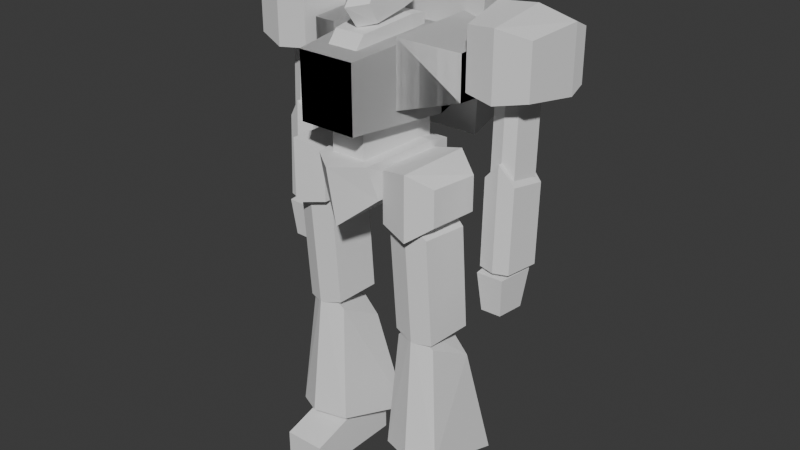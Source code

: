 # Source: mech.blend  (saved by Blender 5.0.119; exported with 4.5.12 LTS)
import bpy
from mathutils import Matrix  # noqa: F401  (used for matrix-valued properties, if any)

bpy.ops.wm.read_factory_settings(use_empty=True)
scene = bpy.context.scene
scene.name = 'Scene'

# ---- collections
col_collection = bpy.data.collections.new('Collection'); scene.collection.children.link(col_collection)

# ---- world
world_world = bpy.data.worlds.new('World'); scene.world = world_world
world_world.use_nodes = True; world_world.node_tree.nodes.clear()
_N = world_world.node_tree.nodes; _L = world_world.node_tree.links
n0 = _N.new('ShaderNodeOutputWorld'); n0.name = 'World Output'; n0.location = (200, 100)
n1 = _N.new('ShaderNodeBackground'); n1.name = 'Background'; n1.location = (-200, 100)
n1.inputs[0].default_value = (0.05088, 0.05088, 0.05088, 1.0)
_L.new(n1.outputs[0], n0.inputs[0])
n0.is_active_output = True
world_world.color = (0.05088, 0.05088, 0.05088)
world_world.sun_shadow_jitter_overblur = 0.0

# ---- meshes
me_cube_001 = bpy.data.meshes.new('Cube.001')
me_cube_001.from_pydata([(0.7277, -1.659, -0.8186), (0.7277, -1.659, 0.8186), (1.0, 1.0, -1.0), (1.0, 1.0, 1.0), (0.0, 1.0, -1.0), (0.0, 1.0, 1.0), (0.0, -1.659, -0.8186), (0.0, -1.659, 0.8186), (0.0, 1.765, 0.7861), (1.0, 1.765, 0.7861), (1.0, 1.765, -0.7861), (0.0, 1.765, -0.7861), (0.8792, -0.4349, -0.5492), (0.8792, -0.4349, 1.088), (1.152, 2.224, -0.7306), (1.152, 2.224, 1.269), (2.077, 2.036, 0.9335), (2.077, 2.036, -0.4102), (2.077, 0.2494, -0.2883), (2.077, 0.2494, 0.8116), (0.0, 1.584, 1.595), (1.67, 1.584, 1.595), (1.066, 2.213, -1.875), (0.0, 2.213, -1.875), (0.0, 2.614, 1.909), (1.67, 2.614, 1.909), (1.066, 3.242, -1.562), (0.0, 3.242, -1.562), (0.0, 1.335, 2.424), (1.392, 1.335, 2.424), (0.0, 2.148, 2.672), (1.392, 2.148, 2.672)], [], [(5, 3, 9, 8), (2, 3, 1, 0), (4, 2, 0, 6), (3, 5, 7, 1), (0, 1, 7, 6), (11, 8, 9, 10), (3, 2, 10, 9), (2, 4, 11, 10), (14, 12, 13, 15), (17, 16, 19, 18), (15, 13, 19, 16), (14, 15, 16, 17), (13, 12, 18, 19), (12, 14, 17, 18), (23, 22, 21, 20), (27, 24, 25, 26), (21, 22, 26, 25), (22, 23, 27, 26), (25, 24, 30, 31), (28, 29, 31, 30), (20, 21, 29, 28), (21, 25, 31, 29)])
_uv = me_cube_001.uv_layers.new(name='UVMap')
_uv.uv.foreach_set('vector', [0.75, 0.5, 0.625, 0.5, 0.625, 0.5, 0.75, 0.5, 0.375, 0.5, 0.625, 0.5, 0.625, 0.75, 0.375, 0.75, 0.25, 0.5, 0.375, 0.5, 0.375, 0.75, 0.25, 0.75, 0.625, 0.5, 0.75, 0.5, 0.75, 0.75, 0.625, 0.75, 0.375, 0.75, 0.625, 0.75, 0.625, 0.875, 0.375, 0.875, 0.375, 0.375, 0.625, 0.375, 0.625, 0.5, 0.375, 0.5, 0.625, 0.5, 0.375, 0.5, 0.375, 0.5, 0.625, 0.5, 0.375, 0.5, 0.25, 0.5, 0.25, 0.5, 0.375, 0.5, 0.375, 0.5, 0.375, 0.75, 0.625, 0.75, 0.625, 0.5, 0.375, 0.5, 0.625, 0.5, 0.625, 0.75, 0.375, 0.75, 0.625, 0.5, 0.625, 0.75, 0.625, 0.75, 0.625, 0.5, 0.375, 0.5, 0.625, 0.5, 0.625, 0.5, 0.375, 0.5, 0.625, 0.75, 0.375, 0.75, 0.375, 0.75, 0.625, 0.75, 0.375, 0.75, 0.375, 0.5, 0.375, 0.5, 0.375, 0.75, 0.375, 0.375, 0.375, 0.5, 0.625, 0.5, 0.625, 0.375, 0.375, 0.375, 0.625, 0.375, 0.625, 0.5, 0.375, 0.5, 0.625, 0.5, 0.375, 0.5, 0.375, 0.5, 0.625, 0.5, 0.375, 0.5, 0.375, 0.375, 0.375, 0.375, 0.375, 0.5, 0.625, 0.5, 0.625, 0.375, 0.625, 0.375, 0.625, 0.5, 0.625, 0.375, 0.625, 0.5, 0.625, 0.5, 0.625, 0.375, 0.625, 0.375, 0.625, 0.5, 0.625, 0.5, 0.625, 0.375, 0.625, 0.5, 0.625, 0.5, 0.625, 0.5, 0.625, 0.5])
me_cube_001.update()
me_cube_002 = bpy.data.meshes.new('Cube.002')
me_cube_002.from_pydata([(0.8074, -0.8806, -1.471), (0.8074, -0.8806, 0.8717), (1.0, 1.0, -1.0), (1.0, 1.0, 1.0), (0.0, 1.0, -1.0), (0.0, 1.0, 1.0), (0.0, -1.659, -1.666), (0.0, -1.659, 0.8186), (0.0, 2.346, 0.7861), (1.0, 1.765, 0.7861), (1.0, 1.765, -0.7861), (0.0, 2.346, -0.7861), (1.0, 1.0, 0.0), (0.8074, -1.522, -0.2995), (0.0, -2.566, -0.4235), (1.0, 1.765, 0.0), (0.0, 2.346, 0.0)], [], [(5, 3, 9, 8), (12, 3, 1, 13), (4, 2, 0, 6), (3, 5, 7, 1), (13, 1, 7, 14), (16, 8, 9, 15), (12, 2, 10, 15), (2, 4, 11, 10), (3, 12, 15, 9), (11, 16, 15, 10), (0, 13, 14, 6), (2, 12, 13, 0)])
_uv = me_cube_002.uv_layers.new(name='UVMap')
_uv.uv.foreach_set('vector', [0.75, 0.5, 0.625, 0.5, 0.625, 0.5, 0.75, 0.5, 0.5, 0.5, 0.625, 0.5, 0.625, 0.6768, 0.5, 0.6768, 0.25, 0.5, 0.375, 0.5, 0.375, 0.6768, 0.25, 0.75, 0.625, 0.5, 0.75, 0.5, 0.75, 0.75, 0.625, 0.6768, 0.5, 0.6768, 0.625, 0.6768, 0.625, 0.875, 0.5, 0.875, 0.5, 0.375, 0.625, 0.375, 0.625, 0.5, 0.5, 0.5, 0.5, 0.5, 0.375, 0.5, 0.375, 0.5, 0.5, 0.5, 0.375, 0.5, 0.25, 0.5, 0.25, 0.5, 0.375, 0.5, 0.625, 0.5, 0.5, 0.5, 0.5, 0.5, 0.625, 0.5, 0.375, 0.375, 0.5, 0.375, 0.5, 0.5, 0.375, 0.5, 0.375, 0.6768, 0.5, 0.6768, 0.5, 0.875, 0.375, 0.875, 0.375, 0.5, 0.5, 0.5, 0.5, 0.6768, 0.375, 0.6768])
me_cube_002.update()
me_cube_003 = bpy.data.meshes.new('Cube.003')
me_cube_003.from_pydata([(0.7277, -2.148, -0.8186), (0.7277, -1.659, 0.4197), (1.0, 1.0, -1.0), (1.0, 1.0, 1.0), (0.0, 1.0, -1.0), (0.0, 1.0, 1.0), (0.0, -2.148, -0.8186), (0.0, -1.659, 0.4197), (0.0, 1.765, 0.7861), (1.0, 1.765, 0.7861), (1.0, 1.765, -0.7861), (0.0, 1.765, -0.7861)], [], [(5, 3, 9, 8), (2, 3, 1, 0), (4, 2, 0, 6), (3, 5, 7, 1), (0, 1, 7, 6), (11, 8, 9, 10), (3, 2, 10, 9), (2, 4, 11, 10)])
_uv = me_cube_003.uv_layers.new(name='UVMap')
_uv.uv.foreach_set('vector', [0.75, 0.5, 0.625, 0.5, 0.625, 0.5, 0.75, 0.5, 0.375, 0.5, 0.625, 0.5, 0.625, 0.75, 0.375, 0.75, 0.25, 0.5, 0.375, 0.5, 0.375, 0.75, 0.25, 0.75, 0.625, 0.5, 0.75, 0.5, 0.75, 0.75, 0.625, 0.75, 0.375, 0.75, 0.625, 0.75, 0.625, 0.875, 0.375, 0.875, 0.375, 0.375, 0.625, 0.375, 0.625, 0.5, 0.375, 0.5, 0.625, 0.5, 0.375, 0.5, 0.375, 0.5, 0.625, 0.5, 0.375, 0.5, 0.25, 0.5, 0.25, 0.5, 0.375, 0.5])
me_cube_003.update()
me_cube_004 = bpy.data.meshes.new('Cube.004')
me_cube_004.from_pydata([(0.7277, -1.659, -0.8186), (0.7277, -1.659, 0.8186), (1.0, 1.0, -1.0), (1.0, 1.0, 1.0), (0.0, 1.0, -1.0), (0.0, 1.0, 1.0), (0.0, -1.659, -0.8186), (0.0, -1.659, 0.8186), (0.0, 1.765, 0.7861), (1.0, 1.765, 0.7861), (1.0, 1.765, -0.7861), (0.0, 1.765, -0.7861)], [], [(5, 3, 9, 8), (2, 3, 1, 0), (4, 2, 0, 6), (3, 5, 7, 1), (0, 1, 7, 6), (11, 8, 9, 10), (3, 2, 10, 9), (2, 4, 11, 10)])
_uv = me_cube_004.uv_layers.new(name='UVMap')
_uv.uv.foreach_set('vector', [0.75, 0.5, 0.625, 0.5, 0.625, 0.5, 0.75, 0.5, 0.375, 0.5, 0.625, 0.5, 0.625, 0.75, 0.375, 0.75, 0.25, 0.5, 0.375, 0.5, 0.375, 0.75, 0.25, 0.75, 0.625, 0.5, 0.75, 0.5, 0.75, 0.75, 0.625, 0.75, 0.375, 0.75, 0.625, 0.75, 0.625, 0.875, 0.375, 0.875, 0.375, 0.375, 0.625, 0.375, 0.625, 0.5, 0.375, 0.5, 0.625, 0.5, 0.375, 0.5, 0.375, 0.5, 0.625, 0.5, 0.375, 0.5, 0.25, 0.5, 0.25, 0.5, 0.375, 0.5])
me_cube_004.update()
me_cube_005 = bpy.data.meshes.new('Cube.005')
me_cube_005.from_pydata([(0.844, -1.29, -0.9488), (0.7277, -1.659, 0.8186), (1.0, 1.0, -1.0), (1.0, 1.0, 1.0), (0.0, 1.0, -2.403), (0.0, 1.0, 1.0), (0.0, -2.008, -2.352), (0.0, -2.378, 0.8186), (0.0, 1.765, 0.7861), (1.0, 1.765, 0.7861), (1.0, 1.765, -0.7861), (0.0, 1.765, -2.189)], [], [(5, 3, 9, 8), (2, 3, 1, 0), (4, 2, 0, 6), (3, 5, 7, 1), (0, 1, 7, 6), (11, 8, 9, 10), (3, 2, 10, 9), (2, 4, 11, 10)])
_uv = me_cube_005.uv_layers.new(name='UVMap')
_uv.uv.foreach_set('vector', [0.75, 0.5, 0.625, 0.5, 0.625, 0.5, 0.75, 0.5, 0.375, 0.5, 0.625, 0.5, 0.625, 0.75, 0.375, 0.75, 0.25, 0.5, 0.375, 0.5, 0.375, 0.75, 0.25, 0.75, 0.625, 0.5, 0.75, 0.5, 0.75, 0.75, 0.625, 0.75, 0.375, 0.75, 0.625, 0.75, 0.625, 0.875, 0.375, 0.875, 0.375, 0.375, 0.625, 0.375, 0.625, 0.5, 0.375, 0.5, 0.625, 0.5, 0.375, 0.5, 0.375, 0.5, 0.625, 0.5, 0.375, 0.5, 0.25, 0.5, 0.25, 0.5, 0.375, 0.5])
me_cube_005.update()
me_cube_006 = bpy.data.meshes.new('Cube.006')
me_cube_006.from_pydata([(0.7632, -0.5958, -0.6583), (0.7632, -0.5958, 0.6583), (0.9822, 0.6688, -0.8042), (0.9822, 0.6688, 0.8042), (0.0, 0.7419, -1.0), (0.0, 0.7419, 1.0), (0.0, -0.8305, -0.8186), (0.0, -0.8305, 0.8186), (0.0, 1.194, 0.7861), (0.9822, 1.032, 0.6322), (0.9822, 1.032, -0.6322), (0.0, 1.194, -0.7861), (-0.7462, -0.7078, -0.7348), (-0.7462, -0.7078, 0.7348), (-0.9907, 0.7037, -0.8977), (-0.9907, 0.7037, 0.8977), (-0.9907, 1.11, 0.7057), (-0.9907, 1.11, -0.7057)], [], [(5, 3, 9, 8), (2, 3, 1, 0), (4, 2, 0, 6), (3, 5, 7, 1), (0, 1, 7, 6), (11, 8, 9, 10), (3, 2, 10, 9), (2, 4, 11, 10), (5, 8, 16, 15), (14, 12, 13, 15), (4, 6, 12, 14), (15, 13, 7, 5), (12, 6, 7, 13), (11, 17, 16, 8), (15, 16, 17, 14), (14, 17, 11, 4)])
_uv = me_cube_006.uv_layers.new(name='UVMap')
_uv.uv.foreach_set('vector', [0.75, 0.5, 0.625, 0.5, 0.625, 0.5, 0.75, 0.5, 0.375, 0.5, 0.625, 0.5, 0.625, 0.75, 0.375, 0.75, 0.25, 0.5, 0.375, 0.5, 0.375, 0.75, 0.25, 0.75, 0.625, 0.5, 0.75, 0.5, 0.75, 0.75, 0.625, 0.75, 0.375, 0.75, 0.625, 0.75, 0.625, 0.875, 0.375, 0.875, 0.375, 0.375, 0.625, 0.375, 0.625, 0.5, 0.375, 0.5, 0.625, 0.5, 0.375, 0.5, 0.375, 0.5, 0.625, 0.5, 0.375, 0.5, 0.25, 0.5, 0.25, 0.5, 0.375, 0.5, 0.75, 0.5, 0.75, 0.5, 0.625, 0.5, 0.625, 0.5, 0.375, 0.5, 0.375, 0.75, 0.625, 0.75, 0.625, 0.5, 0.25, 0.5, 0.25, 0.75, 0.375, 0.75, 0.375, 0.5, 0.625, 0.5, 0.625, 0.75, 0.75, 0.75, 0.75, 0.5, 0.375, 0.75, 0.375, 0.875, 0.625, 0.875, 0.625, 0.75, 0.375, 0.375, 0.375, 0.5, 0.625, 0.5, 0.625, 0.375, 0.625, 0.5, 0.625, 0.5, 0.375, 0.5, 0.375, 0.5, 0.375, 0.5, 0.375, 0.5, 0.25, 0.5, 0.25, 0.5])
me_cube_006.update()
me_cube_007 = bpy.data.meshes.new('Cube.007')
me_cube_007.from_pydata([(0.4426, -1.033, -0.4986), (0.4426, -1.033, 0.4255), (0.0, -1.907, -0.8186), (0.0, -1.907, 0.8186), (0.0, 1.765, 0.7861), (0.5963, 1.148, 0.4072), (0.5963, 1.148, -0.4803), (0.0, 1.765, -0.7861), (-0.7555, -1.558, -0.6515), (-0.7555, -1.558, 0.6515), (-0.9722, 1.415, 0.6257), (-0.9722, 1.415, -0.6257)], [], [(0, 6, 5, 1), (2, 7, 6, 0), (9, 3, 4, 10), (0, 1, 3, 2), (7, 4, 5, 6), (9, 10, 11, 8), (8, 11, 7, 2), (8, 2, 3, 9), (7, 11, 10, 4), (3, 1, 5, 4)])
_uv = me_cube_007.uv_layers.new(name='UVMap')
_uv.uv.foreach_set('vector', [0.375, 0.75, 0.375, 0.5, 0.625, 0.5, 0.625, 0.75, 0.25, 0.75, 0.25, 0.5, 0.375, 0.5, 0.375, 0.75, 0.625, 0.75, 0.75, 0.75, 0.75, 0.5, 0.625, 0.5, 0.375, 0.75, 0.625, 0.75, 0.625, 0.875, 0.375, 0.875, 0.375, 0.375, 0.625, 0.375, 0.625, 0.5, 0.375, 0.5, 0.625, 0.75, 0.625, 0.5, 0.375, 0.5, 0.375, 0.75, 0.375, 0.75, 0.375, 0.5, 0.25, 0.5, 0.25, 0.75, 0.375, 0.75, 0.375, 0.875, 0.625, 0.875, 0.625, 0.75, 0.375, 0.375, 0.375, 0.5, 0.625, 0.5, 0.625, 0.375, 0.75, 0.75, 0.625, 0.75, 0.625, 0.5, 0.75, 0.5])
me_cube_007.update()
me_cube_008 = bpy.data.meshes.new('Cube.008')
me_cube_008.from_pydata([(0.4262, -0.7724, -0.6409), (0.4135, -1.17, 2.203), (-0.03509, -1.091, -0.642), (-0.05056, -1.579, 2.847), (-0.03851, 0.9067, 2.839), (0.584, 0.8535, 2.197), (0.5961, 1.236, -0.534), (-0.02365, 1.376, -0.5115), (-0.5811, -0.848, -0.507), (-0.5934, -1.237, 2.27), (-0.7407, 0.7445, 2.263), (-0.7288, 1.118, -0.4037)], [], [(0, 6, 5, 1), (2, 7, 6, 0), (9, 3, 4, 10), (0, 1, 3, 2), (7, 4, 5, 6), (9, 10, 11, 8), (8, 11, 7, 2), (8, 2, 3, 9), (7, 11, 10, 4), (3, 1, 5, 4)])
_uv = me_cube_008.uv_layers.new(name='UVMap')
_uv.uv.foreach_set('vector', [0.4731, 0.75, 0.4731, 0.5, 0.625, 0.5, 0.625, 0.75, 0.5024, 0.8054, 0.4668, 0.4908, 0.4731, 0.5, 0.4731, 0.75, 0.625, 0.75, 0.75, 0.75, 0.75, 0.5, 0.625, 0.5, 0.4731, 0.75, 0.625, 0.75, 0.625, 0.875, 0.4731, 0.875, 0.4731, 0.375, 0.625, 0.375, 0.625, 0.5, 0.4731, 0.5, 0.625, 0.75, 0.625, 0.5, 0.4731, 0.5, 0.4731, 0.75, 0.4731, 0.75, 0.4731, 0.5, 0.4668, 0.4908, 0.5024, 0.8054, 0.4731, 0.75, 0.4731, 0.875, 0.625, 0.875, 0.625, 0.75, 0.4731, 0.375, 0.4731, 0.5, 0.625, 0.5, 0.625, 0.375, 0.75, 0.75, 0.625, 0.75, 0.625, 0.5, 0.75, 0.5])
me_cube_008.update()
me_cube_009 = bpy.data.meshes.new('Cube.009')
me_cube_009.from_pydata([(0.7023, -1.584, -0.2586), (0.4135, -1.17, 2.804), (0.04082, -2.213, -0.1578), (-0.05056, -1.579, 3.448), (-0.03851, 0.9067, 2.839), (0.584, 0.8535, 2.197), (0.8444, 2.153, -0.8579), (-0.07565, 2.349, -0.8893), (-0.7671, -1.649, -0.2482), (-0.5934, -1.237, 2.871), (-0.7407, 0.7445, 2.263), (-1.091, 1.963, -0.8274)], [], [(0, 6, 5, 1), (2, 7, 6, 0), (9, 3, 4, 10), (0, 1, 3, 2), (7, 4, 5, 6), (9, 10, 11, 8), (8, 11, 7, 2), (8, 2, 3, 9), (7, 11, 10, 4), (3, 1, 5, 4)])
_uv = me_cube_009.uv_layers.new(name='UVMap')
_uv.uv.foreach_set('vector', [0.4731, 0.75, 0.4731, 0.5, 0.625, 0.5, 0.625, 0.75, 0.5024, 0.8054, 0.4668, 0.4908, 0.4731, 0.5, 0.4731, 0.75, 0.625, 0.75, 0.75, 0.75, 0.75, 0.5, 0.625, 0.5, 0.4731, 0.75, 0.625, 0.75, 0.625, 0.875, 0.4731, 0.875, 0.4731, 0.375, 0.625, 0.375, 0.625, 0.5, 0.4731, 0.5, 0.625, 0.75, 0.625, 0.5, 0.4731, 0.5, 0.4731, 0.75, 0.4731, 0.75, 0.4731, 0.5, 0.4668, 0.4908, 0.5024, 0.8054, 0.4731, 0.75, 0.4731, 0.875, 0.625, 0.875, 0.625, 0.75, 0.4731, 0.375, 0.4731, 0.5, 0.625, 0.5, 0.625, 0.375, 0.75, 0.75, 0.625, 0.75, 0.625, 0.5, 0.75, 0.5])
me_cube_009.update()
me_cube_010 = bpy.data.meshes.new('Cube.010')
me_cube_010.from_pydata([(-0.5418, -1.681, -0.8417), (-0.5418, -1.681, -0.05179), (-0.5418, 0.939, -0.8417), (-0.5418, 0.939, 0.7364), (0.5418, -1.681, -0.8417), (0.5418, -1.681, -0.05179), (0.5418, 0.939, -0.8417), (0.5418, 0.939, 0.7364)], [], [(0, 1, 3, 2), (2, 3, 7, 6), (6, 7, 5, 4), (4, 5, 1, 0), (2, 6, 4, 0), (7, 3, 1, 5)])
_uv = me_cube_010.uv_layers.new(name='UVMap')
_uv.uv.foreach_set('vector', [0.375, 0.0, 0.625, 0.0, 0.625, 0.25, 0.375, 0.25, 0.375, 0.25, 0.625, 0.25, 0.625, 0.5, 0.375, 0.5, 0.375, 0.5, 0.625, 0.5, 0.625, 0.75, 0.375, 0.75, 0.375, 0.75, 0.625, 0.75, 0.625, 1.0, 0.375, 1.0, 0.125, 0.5, 0.375, 0.5, 0.375, 0.75, 0.125, 0.75, 0.625, 0.5, 0.875, 0.5, 0.875, 0.75, 0.625, 0.75])
me_cube_010.update()
me_cube_011 = bpy.data.meshes.new('Cube.011')
me_cube_011.from_pydata([(0.4262, -1.089, -0.5855), (0.4135, -0.9097, 2.265), (-0.03509, -1.406, -0.5668), (-0.05056, -1.186, 2.93), (-0.03851, 1.283, 2.768), (0.584, 1.1, 2.134), (0.5961, 0.928, -0.6036), (-0.02365, 1.072, -0.5899), (-0.5811, -1.137, -0.4477), (-0.5934, -0.9619, 2.336), (-0.7407, 1.005, 2.206), (-0.7288, 0.8371, -0.4669)], [], [(0, 6, 5, 1), (2, 7, 6, 0), (9, 3, 4, 10), (0, 1, 3, 2), (7, 4, 5, 6), (9, 10, 11, 8), (8, 11, 7, 2), (8, 2, 3, 9), (7, 11, 10, 4), (3, 1, 5, 4)])
_uv = me_cube_011.uv_layers.new(name='UVMap')
_uv.uv.foreach_set('vector', [0.4731, 0.75, 0.4731, 0.5, 0.625, 0.5, 0.625, 0.75, 0.5024, 0.8054, 0.4668, 0.4908, 0.4731, 0.5, 0.4731, 0.75, 0.625, 0.75, 0.75, 0.75, 0.75, 0.5, 0.625, 0.5, 0.4731, 0.75, 0.625, 0.75, 0.625, 0.875, 0.4731, 0.875, 0.4731, 0.375, 0.625, 0.375, 0.625, 0.5, 0.4731, 0.5, 0.625, 0.75, 0.625, 0.5, 0.4731, 0.5, 0.4731, 0.75, 0.4731, 0.75, 0.4731, 0.5, 0.4668, 0.4908, 0.5024, 0.8054, 0.4731, 0.75, 0.4731, 0.875, 0.625, 0.875, 0.625, 0.75, 0.4731, 0.375, 0.4731, 0.5, 0.625, 0.5, 0.625, 0.375, 0.75, 0.75, 0.625, 0.75, 0.625, 0.5, 0.75, 0.5])
me_cube_011.update()
me_cube_012 = bpy.data.meshes.new('Cube.012')
me_cube_012.from_pydata([(0.68, -1.656, -0.6356), (0.6642, -1.431, 2.864), (0.1016, -2.054, -0.6356), (0.08221, -1.778, 3.698), (0.09732, 1.318, 3.495), (0.8779, 1.089, 2.7), (0.8931, 0.873, -0.6356), (0.116, 1.053, -0.6356), (-0.5831, -1.717, -0.6356), (-0.5985, -1.497, 2.952), (-0.7832, 0.97, 2.79), (-0.7683, 0.759, -0.6356), (0.5594, -2.062, -0.8132), (0.7455, 0.6546, -0.8132), (-0.5434, -2.127, -0.8132), (-0.7052, 0.5322, -0.8132), (0.4294, -1.762, -2.455), (0.5706, 0.2989, -2.455), (-0.4075, -1.811, -2.455), (-0.5302, 0.206, -2.455)], [], [(0, 6, 5, 1), (2, 7, 6, 0), (9, 3, 4, 10), (0, 1, 3, 2), (7, 4, 5, 6), (9, 10, 11, 8), (8, 11, 7, 2), (8, 2, 3, 9), (7, 11, 10, 4), (3, 1, 5, 4), (18, 19, 17, 16), (13, 17, 19, 15), (12, 14, 18, 16), (14, 15, 19, 18), (13, 12, 16, 17), (14, 12, 13, 15)])
_uv = me_cube_012.uv_layers.new(name='UVMap')
_uv.uv.foreach_set('vector', [0.4731, 0.75, 0.4731, 0.5, 0.625, 0.5, 0.625, 0.75, 0.5024, 0.8054, 0.4668, 0.4908, 0.4731, 0.5, 0.4731, 0.75, 0.625, 0.75, 0.75, 0.75, 0.75, 0.5, 0.625, 0.5, 0.4731, 0.75, 0.625, 0.75, 0.625, 0.875, 0.4731, 0.875, 0.4731, 0.375, 0.625, 0.375, 0.625, 0.5, 0.4731, 0.5, 0.625, 0.75, 0.625, 0.5, 0.4731, 0.5, 0.4731, 0.75, 0.4731, 0.75, 0.4731, 0.5, 0.4668, 0.4908, 0.5024, 0.8054, 0.4731, 0.75, 0.4731, 0.875, 0.625, 0.875, 0.625, 0.75, 0.4731, 0.375, 0.4731, 0.5, 0.625, 0.5, 0.625, 0.375, 0.75, 0.75, 0.625, 0.75, 0.625, 0.5, 0.75, 0.5, 0.4731, 0.75, 0.4731, 0.5, 0.4731, 0.5, 0.4731, 0.75, 0.4731, 0.5, 0.4731, 0.5, 0.4731, 0.5, 0.4731, 0.5, 0.4731, 0.75, 0.4731, 0.75, 0.4731, 0.75, 0.4731, 0.75, 0.4731, 0.75, 0.4731, 0.5, 0.4731, 0.5, 0.4731, 0.75, 0.4731, 0.5, 0.4731, 0.75, 0.4731, 0.75, 0.4731, 0.5, 0.4731, 0.75, 0.4731, 0.75, 0.4731, 0.5, 0.4731, 0.5])
me_cube_012.update()
me_cube_013 = bpy.data.meshes.new('Cube.013')
me_cube_013.from_pydata([(0.7277, -1.659, -0.8186), (0.7277, -1.659, 0.8186), (1.0, 1.0, -1.0), (1.0, 1.0, 1.0), (0.0, 1.0, -1.0), (0.0, 1.0, 1.0), (0.0, -1.659, -0.8186), (0.0, -1.659, 0.8186), (0.0, 1.765, 0.7861), (1.0, 1.765, 0.7861), (1.0, 1.765, -0.7861), (0.0, 1.765, -0.7861), (0.8792, -0.4349, -0.5492), (0.8792, -0.4349, 1.088), (1.152, 2.224, -0.7306), (1.152, 2.224, 1.269), (2.077, 2.036, 0.9335), (2.077, 2.036, -0.4102), (2.077, 0.2494, -0.2883), (2.077, 0.2494, 0.8116)], [], [(5, 3, 9, 8), (2, 3, 1, 0), (4, 2, 0, 6), (3, 5, 7, 1), (0, 1, 7, 6), (11, 8, 9, 10), (3, 2, 10, 9), (2, 4, 11, 10), (14, 12, 13, 15), (17, 16, 19, 18), (15, 13, 19, 16), (14, 15, 16, 17), (13, 12, 18, 19), (12, 14, 17, 18)])
_uv = me_cube_013.uv_layers.new(name='UVMap')
_uv.uv.foreach_set('vector', [0.75, 0.5, 0.625, 0.5, 0.625, 0.5, 0.75, 0.5, 0.375, 0.5, 0.625, 0.5, 0.625, 0.75, 0.375, 0.75, 0.25, 0.5, 0.375, 0.5, 0.375, 0.75, 0.25, 0.75, 0.625, 0.5, 0.75, 0.5, 0.75, 0.75, 0.625, 0.75, 0.375, 0.75, 0.625, 0.75, 0.625, 0.875, 0.375, 0.875, 0.375, 0.375, 0.625, 0.375, 0.625, 0.5, 0.375, 0.5, 0.625, 0.5, 0.375, 0.5, 0.375, 0.5, 0.625, 0.5, 0.375, 0.5, 0.25, 0.5, 0.25, 0.5, 0.375, 0.5, 0.375, 0.5, 0.375, 0.75, 0.625, 0.75, 0.625, 0.5, 0.375, 0.5, 0.625, 0.5, 0.625, 0.75, 0.375, 0.75, 0.625, 0.5, 0.625, 0.75, 0.625, 0.75, 0.625, 0.5, 0.375, 0.5, 0.625, 0.5, 0.625, 0.5, 0.375, 0.5, 0.625, 0.75, 0.375, 0.75, 0.375, 0.75, 0.625, 0.75, 0.375, 0.75, 0.375, 0.5, 0.375, 0.5, 0.375, 0.75])
me_cube_013.update()
me_cube_014 = bpy.data.meshes.new('Cube.014')
me_cube_014.from_pydata([(0.7277, -1.659, -0.8186), (0.7277, -1.659, 0.8186), (1.0, 1.0, -1.0), (1.0, 1.0, 1.0), (0.0, 1.0, -1.0), (0.0, 1.0, 1.0), (0.0, -1.659, -0.8186), (0.0, -1.659, 0.8186), (0.0, 1.765, 0.7861), (1.0, 1.765, 0.7861), (1.0, 1.765, -0.7861), (0.0, 1.765, -0.7861), (0.8792, -0.4349, -0.5492), (0.8792, -0.4349, 1.088), (1.152, 2.224, -0.7306), (1.152, 2.224, 1.269), (2.077, 2.036, 0.9335), (2.077, 2.036, -0.4102), (2.077, 0.2494, -0.2883), (2.077, 0.2494, 0.8116)], [], [(5, 3, 9, 8), (2, 3, 1, 0), (4, 2, 0, 6), (3, 5, 7, 1), (0, 1, 7, 6), (11, 8, 9, 10), (3, 2, 10, 9), (2, 4, 11, 10), (14, 12, 13, 15), (17, 16, 19, 18), (15, 13, 19, 16), (14, 15, 16, 17), (13, 12, 18, 19), (12, 14, 17, 18)])
_uv = me_cube_014.uv_layers.new(name='UVMap')
_uv.uv.foreach_set('vector', [0.75, 0.5, 0.625, 0.5, 0.625, 0.5, 0.75, 0.5, 0.375, 0.5, 0.625, 0.5, 0.625, 0.75, 0.375, 0.75, 0.25, 0.5, 0.375, 0.5, 0.375, 0.75, 0.25, 0.75, 0.625, 0.5, 0.75, 0.5, 0.75, 0.75, 0.625, 0.75, 0.375, 0.75, 0.625, 0.75, 0.625, 0.875, 0.375, 0.875, 0.375, 0.375, 0.625, 0.375, 0.625, 0.5, 0.375, 0.5, 0.625, 0.5, 0.375, 0.5, 0.375, 0.5, 0.625, 0.5, 0.375, 0.5, 0.25, 0.5, 0.25, 0.5, 0.375, 0.5, 0.375, 0.5, 0.375, 0.75, 0.625, 0.75, 0.625, 0.5, 0.375, 0.5, 0.625, 0.5, 0.625, 0.75, 0.375, 0.75, 0.625, 0.5, 0.625, 0.75, 0.625, 0.75, 0.625, 0.5, 0.375, 0.5, 0.625, 0.5, 0.625, 0.5, 0.375, 0.5, 0.625, 0.75, 0.375, 0.75, 0.375, 0.75, 0.625, 0.75, 0.375, 0.75, 0.375, 0.5, 0.375, 0.5, 0.375, 0.75])
me_cube_014.update()

# ---- objects
ob_cube = bpy.data.objects.new('Cube', me_cube_001)
ob_cube_001 = bpy.data.objects.new('Cube.001', me_cube_002)
ob_cube_002 = bpy.data.objects.new('Cube.002', me_cube_003)
ob_cube_003 = bpy.data.objects.new('Cube.003', me_cube_004)
ob_cube_004 = bpy.data.objects.new('Cube.004', me_cube_005)
ob_cube_005 = bpy.data.objects.new('Cube.005', me_cube_006)
ob_cube_006 = bpy.data.objects.new('Cube.006', me_cube_007)
ob_cube_007 = bpy.data.objects.new('Cube.007', me_cube_008)
ob_cube_008 = bpy.data.objects.new('Cube.008', me_cube_009)
ob_cube_009 = bpy.data.objects.new('Cube.009', me_cube_010)
ob_cube_010 = bpy.data.objects.new('Cube.010', me_cube_011)
ob_cube_011 = bpy.data.objects.new('Cube.011', me_cube_012)
ob_cube_012 = bpy.data.objects.new('Cube.012', me_cube_013)
ob_cube_013 = bpy.data.objects.new('Cube.013', me_cube_014)
ob_cube_014 = bpy.data.objects.new('Cube.014', me_cube_006)
ob_cube_015 = bpy.data.objects.new('Cube.015', me_cube_007)
ob_cube_016 = bpy.data.objects.new('Cube.016', me_cube_008)
ob_cube_017 = bpy.data.objects.new('Cube.017', me_cube_009)
ob_cube_018 = bpy.data.objects.new('Cube.018', me_cube_010)
ob_cube_019 = bpy.data.objects.new('Cube.019', me_cube_011)
ob_cube_020 = bpy.data.objects.new('Cube.020', me_cube_012)

# ---- transforms, parenting, visibility, modifiers, constraints
ob_cube.location = (0.0, 0.0, 11.8)
_m = ob_cube.modifiers.new('Mirror', 'MIRROR')
_m.use_clip = True
ob_cube_001.location = (0.0, 0.0, 13.65)
ob_cube_001.scale = (0.4039, 0.4039, 0.4039)
_m = ob_cube_001.modifiers.new('Mirror', 'MIRROR')
_m.use_clip = True
ob_cube_002.location = (0.0, 0.0, 12.84)
ob_cube_002.scale = (0.5363, 0.5363, 0.261)
_m = ob_cube_002.modifiers.new('Mirror', 'MIRROR')
_m.use_clip = True
ob_cube_003.location = (0.0, 0.0, 10.48)
ob_cube_003.scale = (0.6142, 0.6142, 0.6142)
_m = ob_cube_003.modifiers.new('Mirror', 'MIRROR')
_m.use_clip = True
ob_cube_004.location = (0.0, 0.0, 9.736)
ob_cube_004.scale = (0.9533, 0.7304, 0.4841)
_m = ob_cube_004.modifiers.new('Mirror', 'MIRROR')
_m.use_clip = True
ob_cube_005.location = (3.047, 0.8214, 12.58)
ob_cube_006.location = (1.629, -0.01936, 9.362)
ob_cube_006.scale = (1.0, 0.5536, 1.0)
ob_cube_007.location = (1.476, 0.02478, 6.302)
ob_cube_007.scale = (1.0, 0.5536, 1.0)
ob_cube_008.location = (1.476, 0.3344, 2.696)
ob_cube_008.scale = (1.0, 0.5536, 1.0)
ob_cube_009.location = (1.476, 0.3344, 1.881)
ob_cube_010.location = (3.01, 1.005, 10.2)
ob_cube_010.scale = (0.6028, 0.3337, 0.6028)
ob_cube_011.location = (2.94, 1.035, 8.072)
ob_cube_011.scale = (0.6028, 0.3337, 0.6028)
ob_cube_012.location = (0.0, 0.0, 11.8)
_m = ob_cube_012.modifiers.new('Mirror', 'MIRROR')
_m.use_clip = True
ob_cube_013.location = (0.0, 0.0, 11.8)
_m = ob_cube_013.modifiers.new('Mirror', 'MIRROR')
_m.use_clip = True
ob_cube_014.location = (-3.047, 0.8214, 12.58)
ob_cube_014.scale = (-1.0, 1.0, 1.0)
ob_cube_015.location = (-1.629, -0.01936, 9.362)
ob_cube_015.scale = (-1.0, 0.5536, 1.0)
ob_cube_016.location = (-1.476, 0.02478, 6.302)
ob_cube_016.scale = (-1.0, 0.5536, 1.0)
ob_cube_017.location = (-1.476, 0.3344, 2.696)
ob_cube_017.scale = (-1.0, 0.5536, 1.0)
ob_cube_018.location = (-1.476, 0.3344, 1.881)
ob_cube_018.scale = (-1.0, 1.0, 1.0)
ob_cube_019.location = (-3.01, 1.005, 10.2)
ob_cube_019.scale = (-0.6028, 0.3337, 0.6028)
ob_cube_020.location = (-2.94, 1.035, 8.072)
ob_cube_020.scale = (-0.6028, 0.3337, 0.6028)

# ---- collection membership
col_collection.objects.link(ob_cube)
col_collection.objects.link(ob_cube_001)
col_collection.objects.link(ob_cube_002)
col_collection.objects.link(ob_cube_003)
col_collection.objects.link(ob_cube_004)
col_collection.objects.link(ob_cube_005)
col_collection.objects.link(ob_cube_006)
col_collection.objects.link(ob_cube_007)
col_collection.objects.link(ob_cube_008)
col_collection.objects.link(ob_cube_009)
col_collection.objects.link(ob_cube_010)
col_collection.objects.link(ob_cube_011)
col_collection.objects.link(ob_cube_012)
col_collection.objects.link(ob_cube_013)
col_collection.objects.link(ob_cube_014)
col_collection.objects.link(ob_cube_015)
col_collection.objects.link(ob_cube_016)
col_collection.objects.link(ob_cube_017)
col_collection.objects.link(ob_cube_018)
col_collection.objects.link(ob_cube_019)
col_collection.objects.link(ob_cube_020)

# ---- scene / render settings (as saved in the file)
scene.frame_start = 1; scene.frame_end = 250; scene.frame_set(1)
scene.render.engine = 'BLENDER_EEVEE_NEXT'
scene.render.bake_bias = 0.0
scene.render.bake_samples = 0
scene.cycles.sampling_pattern = 'TABULATED_SOBOL'
scene.eevee.use_volume_custom_range = False
bpy.context.view_layer.update()

# ---- added for rendering (the .blend has no active camera and no usable light): camera, sun
cam_auto = bpy.data.cameras.new('AutoCamera')
cam_auto.lens = 50.0
cam_auto.sensor_width = 36.0
cam_auto.clip_end = 1000.0
ob_auto_camera = bpy.data.objects.new('AutoCamera', cam_auto)
scene.collection.objects.link(ob_auto_camera)
ob_auto_camera.location = (15.2067, -17.4952, 19.9203)
ob_auto_camera.rotation_euler = (1.09748, -7.21219e-08, 0.694738)
scene.camera = ob_auto_camera
light_auto_sun = bpy.data.lights.new('AutoSun', 'SUN')
light_auto_sun.energy = 3.0
light_auto_sun.angle = 0.0523599
ob_auto_sun = bpy.data.objects.new('AutoSun', light_auto_sun)
scene.collection.objects.link(ob_auto_sun)
ob_auto_sun.rotation_euler = (0.872665, 0.174533, 0.523599)
bpy.context.view_layer.update()
